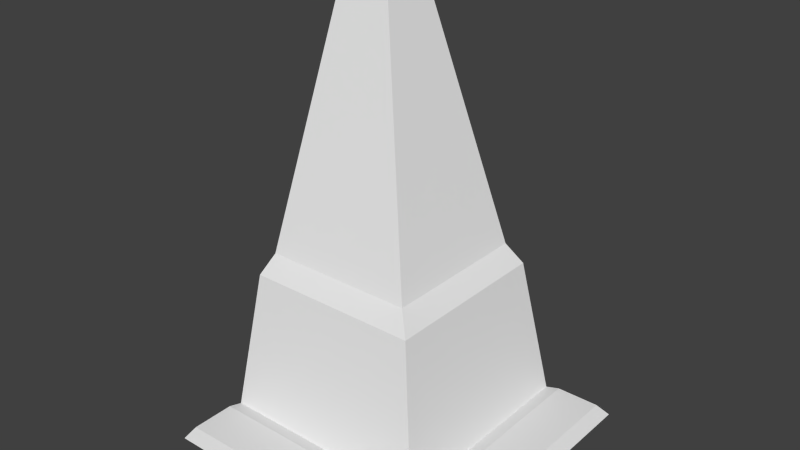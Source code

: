 # Source: 00_02_CornerInv.blend  (saved by Blender 2.78.0; exported with 4.5.12 LTS)
import bpy
from mathutils import Matrix  # noqa: F401  (used for matrix-valued properties, if any)

bpy.ops.wm.read_factory_settings(use_empty=True)
scene = bpy.context.scene
scene.name = 'Scene'

# ---- collections
col_collection_1 = bpy.data.collections.new('Collection 1'); scene.collection.children.link(col_collection_1)

# ---- world
world_world = bpy.data.worlds.new('World'); scene.world = world_world
world_world.color = (0.05088, 0.05088, 0.05088)
world_world.use_sun_shadow = False
world_world.sun_shadow_jitter_overblur = 0.0
world_world.cycles.sampling_method = 'NONE'
world_world.cycles.sample_map_resolution = 256

# ---- meshes
me_plane_043 = bpy.data.meshes.new('Plane.043')
me_plane_043.from_pydata([(0.5, 1.0, 9.38e-08), (0.5, -0.5, -3.837e-07), (0.25, 1.0, 0.9), (0.25, -0.25, 0.9), (0.1, 1.0, 1.0), (0.1, -0.1, 1.0), (-0.6, 1.0, 2.7), (-0.6, 0.6, 2.7), (-0.75, 1.0, 2.9), (-0.75, 0.75, 2.9), (-1.0, 1.0, 3.0), (0.6, 1.0, 0.03), (0.6, -0.6, 0.03), (0.9, 1.0, 0.03), (0.9, -0.9, 0.03), (1.0, 1.0, 8.369e-09), (1.0, -1.0, -4.693e-07), (-1.0, -0.5, -1.274e-07), (-1.0, -0.25, 0.9), (-1.0, -0.1, 1.0), (-1.0, 0.6, 2.7), (-1.0, 0.75, 2.9), (-1.0, -0.6, 0.03), (-1.0, -0.9, 0.03), (-1.0, -1.0, -1.276e-07)], [], [(1, 0, 2, 3), (3, 2, 4, 5), (5, 4, 6, 7), (7, 6, 8, 9), (19, 5, 7, 20), (0, 1, 12, 11), (11, 12, 14, 13), (13, 14, 16, 15), (18, 3, 5, 19), (17, 1, 3, 18), (20, 7, 9, 21), (1, 17, 22, 12), (12, 22, 23, 14), (14, 23, 24, 16), (9, 8, 10), (21, 9, 10)])
_uv = me_plane_043.uv_layers.new(name='UVMap')
_uv.uv.foreach_set('vector', [0.3918, 0.7696, 0.5, 0.7696, 0.5, 0.8345, 0.4099, 0.8345, 0.4099, 0.8345, 0.5, 0.8345, 0.5, 0.8418, 0.4207, 0.8418, 0.4207, 0.8418, 0.5, 0.8418, 0.5, 0.9643, 0.4711, 0.9643, 0.4711, 0.9643, 0.5, 0.9643, 0.5, 0.9788, 0.482, 0.9788, 0.25, 0.8417, 0.3292, 0.8417, 0.2788, 0.9641, 0.25, 0.9641, 0.3946, 0.9574, 0.3946, 0.8984, 0.3985, 0.8945, 0.3985, 0.9574, 0.3985, 0.9574, 0.3985, 0.8945, 0.4103, 0.8827, 0.4103, 0.9574, 0.4103, 0.9574, 0.4103, 0.8827, 0.4142, 0.8788, 0.4142, 0.9574, 0.25, 0.8345, 0.34, 0.8345, 0.3292, 0.8417, 0.25, 0.8417, 0.25, 0.7697, 0.358, 0.7697, 0.34, 0.8345, 0.25, 0.8345, 0.25, 0.9641, 0.2788, 0.9641, 0.268, 0.9785, 0.25, 0.9785, 0.3946, 0.8984, 0.3357, 0.8984, 0.3357, 0.8945, 0.3985, 0.8945, 0.3985, 0.8945, 0.3357, 0.8945, 0.3357, 0.8827, 0.4103, 0.8827, 0.4103, 0.8827, 0.3357, 0.8827, 0.3357, 0.8788, 0.4142, 0.8788, 0.482, 0.9788, 0.5, 0.9788, 0.5, 0.986, 0.25, 0.9785, 0.268, 0.9785, 0.25, 0.9857])
me_plane_043.use_remesh_preserve_volume = False
me_plane_043.use_remesh_preserve_attributes = False
me_plane_043.use_mirror_vertex_groups = False
me_plane_043.update()

# ---- objects
ob_00_02_cornerinv = bpy.data.objects.new('00_02_CornerInv', me_plane_043)

# ---- transforms, parenting, visibility, modifiers, constraints
ob_00_02_cornerinv.location = (0.0, 0.0, 0.0)
ob_00_02_cornerinv.lineart.crease_threshold = 0.0

# ---- collection membership
col_collection_1.objects.link(ob_00_02_cornerinv)

# ---- scene / render settings (as saved in the file)
scene.frame_start = 1; scene.frame_end = 250; scene.frame_set(1)
scene.render.engine = 'BLENDER_EEVEE_NEXT'
scene.render.resolution_percentage = 50
scene.render.dither_intensity = 0.0
scene.cycles.use_denoising = False
scene.cycles.samples = 10
scene.cycles.sampling_pattern = 'TABULATED_SOBOL'
scene.cycles.light_sampling_threshold = 0.0
scene.cycles.use_adaptive_sampling = False
scene.cycles.use_light_tree = False
scene.cycles.blur_glossy = 0.0
scene.cycles.pixel_filter_type = 'GAUSSIAN'
scene.cycles.sample_clamp_indirect = 0.0
scene.view_settings.view_transform = 'Standard'
bpy.context.view_layer.update()

# ---- added for rendering (the .blend has no active camera and no usable light): camera, sun
cam_auto = bpy.data.cameras.new('AutoCamera')
cam_auto.lens = 50.0
cam_auto.sensor_width = 36.0
cam_auto.clip_end = 1000.0
ob_auto_camera = bpy.data.objects.new('AutoCamera', cam_auto)
scene.collection.objects.link(ob_auto_camera)
ob_auto_camera.location = (3.81481, -4.57777, 4.55184)
ob_auto_camera.rotation_euler = (1.09748, -7.21219e-08, 0.694738)
scene.camera = ob_auto_camera
light_auto_sun = bpy.data.lights.new('AutoSun', 'SUN')
light_auto_sun.energy = 3.0
light_auto_sun.angle = 0.0523599
ob_auto_sun = bpy.data.objects.new('AutoSun', light_auto_sun)
scene.collection.objects.link(ob_auto_sun)
ob_auto_sun.rotation_euler = (0.872665, 0.174533, 0.523599)
bpy.context.view_layer.update()
